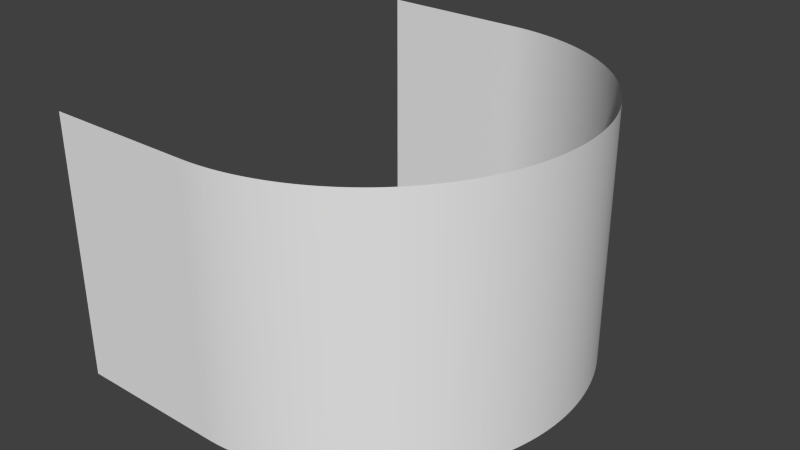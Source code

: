# Source: UIPlane.blend  (saved by Blender 2.74.0; exported with 4.5.12 LTS)
import bpy
from mathutils import Matrix  # noqa: F401  (used for matrix-valued properties, if any)

bpy.ops.wm.read_factory_settings(use_empty=True)
scene = bpy.context.scene
scene.name = 'Scene'

# ---- collections
col_collection_1 = bpy.data.collections.new('Collection 1'); scene.collection.children.link(col_collection_1)

# ---- world
world_world = bpy.data.worlds.new('World'); scene.world = world_world
world_world.color = (0.05088, 0.05088, 0.05088)
world_world.use_sun_shadow = False
world_world.sun_shadow_jitter_overblur = 0.0
world_world.cycles.sampling_method = 'MANUAL'
world_world.cycles.sample_map_resolution = 256

# ---- meshes
me_circle = bpy.data.meshes.new('Circle')
me_circle.from_pydata([(-0.2, 1.0, -0.6), (-0.05327, -0.9892, 0.6), (-0.07759, -0.9925, 0.6), (-0.102, -0.9952, 0.6), (-0.1264, -0.9973, 0.6), (-0.1509, -0.9988, 0.6), (-0.1755, -0.9997, 0.6), (-0.02905, 0.9853, 0.6), (-0.004919, 0.9808, 0.6), (0.01909, 0.9757, 0.6), (0.04297, 0.97, 0.6), (0.0667, 0.9638, 0.6), (0.09028, 0.9569, 0.6), (0.1137, 0.9495, 0.6), (0.1369, 0.9415, 0.6), (0.1599, 0.933, 0.6), (0.1827, 0.9239, 0.6), (0.2052, 0.9142, 0.6), (0.2275, 0.904, 0.6), (0.2496, 0.8932, 0.6), (0.2714, 0.8819, 0.6), (0.2929, 0.8701, 0.6), (0.3141, 0.8577, 0.6), (0.335, 0.8449, 0.6), (0.3556, 0.8315, 0.6), (0.3758, 0.8176, 0.6), (0.3957, 0.8032, 0.6), (0.4152, 0.7884, 0.6), (0.4344, 0.773, 0.6), (0.4532, 0.7572, 0.6), (0.4716, 0.741, 0.6), (0.4895, 0.7243, 0.6), (0.5071, 0.7071, 0.6), (0.5242, 0.6895, 0.6), (0.5409, 0.6716, 0.6), (0.5572, 0.6532, 0.6), (0.573, 0.6344, 0.6), (0.5883, 0.6152, 0.6), (0.6032, 0.5957, 0.6), (0.6176, 0.5758, 0.6), (0.6315, 0.5556, 0.6), (0.6448, 0.535, 0.6), (0.6577, 0.5141, 0.6), (0.6701, 0.4929, 0.6), (0.6819, 0.4714, 0.6), (0.6932, 0.4496, 0.6), (0.704, 0.4276, 0.6), (0.7142, 0.4052, 0.6), (0.7239, 0.3827, 0.6), (0.733, 0.3599, 0.6), (0.7415, 0.3369, 0.6), (0.7495, 0.3137, 0.6), (0.7569, 0.2903, 0.6), (0.7638, 0.2667, 0.6), (0.77, 0.243, 0.6), (0.7757, 0.2191, 0.6), (0.7808, 0.1951, 0.6), (0.7853, 0.171, 0.6), (0.7892, 0.1467, 0.6), (0.7925, 0.1224, 0.6), (0.7952, 0.09802, 0.6), (0.7973, 0.07357, 0.6), (0.7988, 0.04907, 0.6), (0.7997, 0.02455, 0.6), (0.8, 5.734e-06, 0.6), (0.7997, -0.02454, 0.6), (0.7988, -0.04906, 0.6), (0.7973, -0.07356, 0.6), (0.7952, -0.09801, 0.6), (0.7925, -0.1224, 0.6), (0.7892, -0.1467, 0.6), (0.7853, -0.171, 0.6), (0.7808, -0.1951, 0.6), (0.7757, -0.2191, 0.6), (0.77, -0.243, 0.6), (0.7638, -0.2667, 0.6), (0.7569, -0.2903, 0.6), (0.7495, -0.3137, 0.6), (0.7415, -0.3369, 0.6), (0.733, -0.3599, 0.6), (0.7239, -0.3827, 0.6), (0.7142, -0.4052, 0.6), (0.704, -0.4276, 0.6), (0.6932, -0.4496, 0.6), (0.6819, -0.4714, 0.6), (0.6701, -0.4929, 0.6), (0.6577, -0.5141, 0.6), (0.6449, -0.535, 0.6), (0.6315, -0.5556, 0.6), (0.6176, -0.5758, 0.6), (0.6032, -0.5957, 0.6), (0.5883, -0.6152, 0.6), (0.573, -0.6344, 0.6), (0.5572, -0.6532, 0.6), (0.541, -0.6716, 0.6), (0.5242, -0.6895, 0.6), (0.5071, -0.7071, 0.6), (0.4895, -0.7242, 0.6), (0.4716, -0.7409, 0.6), (0.4532, -0.7572, 0.6), (0.4344, -0.773, 0.6), (0.4152, -0.7883, 0.6), (0.3957, -0.8032, 0.6), (0.3758, -0.8176, 0.6), (0.3556, -0.8315, 0.6), (0.335, -0.8449, 0.6), (0.3141, -0.8577, 0.6), (0.2929, -0.8701, 0.6), (0.2714, -0.8819, 0.6), (0.2496, -0.8932, 0.6), (0.2276, -0.904, 0.6), (0.2052, -0.9142, 0.6), (0.1827, -0.9239, 0.6), (0.1599, -0.933, 0.6), (0.1369, -0.9415, 0.6), (0.1137, -0.9495, 0.6), (0.09029, -0.9569, 0.6), (0.06671, -0.9638, 0.6), (0.04298, -0.97, 0.6), (0.0191, -0.9757, 0.6), (-0.004908, -0.9808, 0.6), (-0.02904, -0.9853, 0.6), (-0.2, -1.0, 0.6), (-0.9, 1.0, 0.6), (-0.9, -1.0, 0.6), (-0.2, 1.0, 0.6), (-0.9, -1.0, -0.6), (-0.9, 1.0, -0.6), (-0.2, -1.0, -0.6), (-0.1755, -0.9997, -0.6), (-0.1509, -0.9988, -0.6), (-0.1264, -0.9973, -0.6), (-0.102, -0.9952, -0.6), (-0.07759, -0.9925, -0.6), (-0.05327, -0.9892, -0.6), (-0.02904, -0.9853, -0.6), (-0.004908, -0.9808, -0.6), (0.0191, -0.9757, -0.6), (0.04298, -0.97, -0.6), (0.06671, -0.9638, -0.6), (0.09029, -0.9569, -0.6), (0.1137, -0.9495, -0.6), (0.1369, -0.9415, -0.6), (0.1599, -0.933, -0.6), (0.1827, -0.9239, -0.6), (0.2052, -0.9142, -0.6), (0.2276, -0.904, -0.6), (0.2496, -0.8932, -0.6), (0.2714, -0.8819, -0.6), (0.2929, -0.8701, -0.6), (0.3141, -0.8577, -0.6), (0.335, -0.8449, -0.6), (0.3556, -0.8315, -0.6), (0.3758, -0.8176, -0.6), (0.3957, -0.8032, -0.6), (0.4152, -0.7883, -0.6), (0.4344, -0.773, -0.6), (0.4532, -0.7572, -0.6), (0.4716, -0.7409, -0.6), (0.4895, -0.7242, -0.6), (0.5071, -0.7071, -0.6), (0.5242, -0.6895, -0.6), (0.541, -0.6716, -0.6), (0.5572, -0.6532, -0.6), (0.573, -0.6344, -0.6), (0.5883, -0.6152, -0.6), (0.6032, -0.5957, -0.6), (0.6176, -0.5758, -0.6), (0.6315, -0.5556, -0.6), (0.6449, -0.535, -0.6), (0.6577, -0.5141, -0.6), (0.6701, -0.4929, -0.6), (0.6819, -0.4714, -0.6), (0.6932, -0.4496, -0.6), (0.704, -0.4276, -0.6), (0.7142, -0.4052, -0.6), (0.7239, -0.3827, -0.6), (0.733, -0.3599, -0.6), (0.7415, -0.3369, -0.6), (0.7495, -0.3137, -0.6), (0.7569, -0.2903, -0.6), (0.7638, -0.2667, -0.6), (0.77, -0.243, -0.6), (0.7757, -0.2191, -0.6), (0.7808, -0.1951, -0.6), (0.7853, -0.171, -0.6), (0.7892, -0.1467, -0.6), (0.7925, -0.1224, -0.6), (0.7952, -0.09801, -0.6), (0.7973, -0.07356, -0.6), (0.7988, -0.04906, -0.6), (0.7997, -0.02454, -0.6), (0.8, 5.734e-06, -0.6), (0.7997, 0.02455, -0.6), (0.7988, 0.04907, -0.6), (0.7973, 0.07357, -0.6), (0.7952, 0.09802, -0.6), (0.7925, 0.1224, -0.6), (0.7892, 0.1467, -0.6), (0.7853, 0.171, -0.6), (0.7808, 0.1951, -0.6), (0.7757, 0.2191, -0.6), (0.77, 0.243, -0.6), (0.7638, 0.2667, -0.6), (0.7569, 0.2903, -0.6), (0.7495, 0.3137, -0.6), (0.7415, 0.3369, -0.6), (0.733, 0.3599, -0.6), (0.7239, 0.3827, -0.6), (0.7142, 0.4052, -0.6), (0.704, 0.4276, -0.6), (0.6932, 0.4496, -0.6), (0.6819, 0.4714, -0.6), (0.6701, 0.4929, -0.6), (0.6577, 0.5141, -0.6), (0.6448, 0.535, -0.6), (0.6315, 0.5556, -0.6), (0.6176, 0.5758, -0.6), (0.6032, 0.5957, -0.6), (0.5883, 0.6152, -0.6), (0.573, 0.6344, -0.6), (0.5572, 0.6532, -0.6), (0.5409, 0.6716, -0.6), (0.5242, 0.6895, -0.6), (0.5071, 0.7071, -0.6), (0.4895, 0.7243, -0.6), (0.4716, 0.741, -0.6), (0.4532, 0.7572, -0.6), (0.4344, 0.773, -0.6), (0.4152, 0.7884, -0.6), (0.3957, 0.8032, -0.6), (0.3758, 0.8176, -0.6), (0.3556, 0.8315, -0.6), (0.335, 0.8449, -0.6), (0.3141, 0.8577, -0.6), (0.2929, 0.8701, -0.6), (0.2714, 0.8819, -0.6), (0.2496, 0.8932, -0.6), (0.2275, 0.904, -0.6), (0.2052, 0.9142, -0.6), (0.1827, 0.9239, -0.6), (0.1599, 0.933, -0.6), (0.1369, 0.9415, -0.6), (0.1137, 0.9495, -0.6), (0.09028, 0.9569, -0.6), (0.0667, 0.9638, -0.6), (0.04297, 0.97, -0.6), (0.01909, 0.9757, -0.6), (-0.004919, 0.9808, -0.6), (-0.02905, 0.9853, -0.6), (-0.05328, 0.9892, -0.6), (-0.0776, 0.9925, -0.6), (-0.102, 0.9952, -0.6), (-0.1264, 0.9973, -0.6), (-0.1509, 0.9988, -0.6), (-0.1755, 0.9997, -0.6), (-0.05328, 0.9892, 0.6), (-0.0776, 0.9925, 0.6), (-0.102, 0.9952, 0.6), (-0.1264, 0.9973, 0.6), (-0.1509, 0.9988, 0.6), (-0.1755, 0.9997, 0.6), (-0.8562, 1.0, 0.6), (-0.8125, 1.0, 0.6), (-0.7688, 1.0, 0.6), (-0.725, 1.0, 0.6), (-0.6813, 1.0, 0.6), (-0.6375, 1.0, 0.6), (-0.5938, 1.0, 0.6), (-0.55, 1.0, 0.6), (-0.5063, 1.0, 0.6), (-0.4625, 1.0, 0.6), (-0.4188, 1.0, 0.6), (-0.375, 1.0, 0.6), (-0.3313, 1.0, 0.6), (-0.2875, 1.0, 0.6), (-0.2438, 1.0, 0.6), (-0.2437, -1.0, 0.6), (-0.2875, -1.0, 0.6), (-0.3312, -1.0, 0.6), (-0.375, -1.0, 0.6), (-0.4187, -1.0, 0.6), (-0.4625, -1.0, 0.6), (-0.5062, -1.0, 0.6), (-0.55, -1.0, 0.6), (-0.5937, -1.0, 0.6), (-0.6375, -1.0, 0.6), (-0.6812, -1.0, 0.6), (-0.725, -1.0, 0.6), (-0.7687, -1.0, 0.6), (-0.8125, -1.0, 0.6), (-0.8562, -1.0, 0.6), (-0.2437, -1.0, -0.6), (-0.2875, -1.0, -0.6), (-0.3312, -1.0, -0.6), (-0.375, -1.0, -0.6), (-0.4187, -1.0, -0.6), (-0.4625, -1.0, -0.6), (-0.5062, -1.0, -0.6), (-0.55, -1.0, -0.6), (-0.5937, -1.0, -0.6), (-0.6375, -1.0, -0.6), (-0.6812, -1.0, -0.6), (-0.725, -1.0, -0.6), (-0.7687, -1.0, -0.6), (-0.8125, -1.0, -0.6), (-0.8562, -1.0, -0.6), (-0.8563, 1.0, -0.6), (-0.8125, 1.0, -0.6), (-0.7688, 1.0, -0.6), (-0.725, 1.0, -0.6), (-0.6813, 1.0, -0.6), (-0.6375, 1.0, -0.6), (-0.5938, 1.0, -0.6), (-0.55, 1.0, -0.6), (-0.5063, 1.0, -0.6), (-0.4625, 1.0, -0.6), (-0.4188, 1.0, -0.6), (-0.375, 1.0, -0.6), (-0.3313, 1.0, -0.6), (-0.2875, 1.0, -0.6), (-0.2438, 1.0, -0.6)], [], [(242, 14, 13, 243), (175, 81, 80, 176), (202, 54, 53, 203), (135, 121, 120, 136), (229, 27, 26, 230), (162, 94, 93, 163), (189, 67, 66, 190), (216, 40, 39, 217), (149, 107, 106, 150), (243, 13, 12, 244), (176, 80, 79, 177), (203, 53, 52, 204), (136, 120, 119, 137), (230, 26, 25, 231), (163, 93, 92, 164), (190, 66, 65, 191), (217, 39, 38, 218), (150, 106, 105, 151), (244, 12, 11, 245), (177, 79, 78, 178), (204, 52, 51, 205), (137, 119, 118, 138), (231, 25, 24, 232), (164, 92, 91, 165), (191, 65, 64, 192), (218, 38, 37, 219), (151, 105, 104, 152), (245, 11, 10, 246), (178, 78, 77, 179), (205, 51, 50, 206), (138, 118, 117, 139), (232, 24, 23, 233), (165, 91, 90, 166), (192, 64, 63, 193), (219, 37, 36, 220), (152, 104, 103, 153), (246, 10, 9, 247), (179, 77, 76, 180), (206, 50, 49, 207), (139, 117, 116, 140), (233, 23, 22, 234), (166, 90, 89, 167), (193, 63, 62, 194), (292, 277, 122, 128), (220, 36, 35, 221), (153, 103, 102, 154), (247, 9, 8, 248), (180, 76, 75, 181), (207, 49, 48, 208), (140, 116, 115, 141), (234, 22, 21, 235), (167, 89, 88, 168), (194, 62, 61, 195), (307, 262, 123, 127), (221, 35, 34, 222), (154, 102, 101, 155), (248, 8, 7, 249), (181, 75, 74, 182), (208, 48, 47, 209), (141, 115, 114, 142), (168, 88, 87, 169), (235, 21, 20, 236), (195, 61, 60, 196), (128, 122, 6, 129), (222, 34, 33, 223), (155, 101, 100, 156), (249, 7, 256, 250), (182, 74, 73, 183), (209, 47, 46, 210), (142, 114, 113, 143), (236, 20, 19, 237), (169, 87, 86, 170), (196, 60, 59, 197), (129, 6, 5, 130), (223, 33, 32, 224), (156, 100, 99, 157), (250, 256, 257, 251), (183, 73, 72, 184), (210, 46, 45, 211), (143, 113, 112, 144), (237, 19, 18, 238), (170, 86, 85, 171), (197, 59, 58, 198), (130, 5, 4, 131), (224, 32, 31, 225), (157, 99, 98, 158), (251, 257, 258, 252), (184, 72, 71, 185), (211, 45, 44, 212), (144, 112, 111, 145), (238, 18, 17, 239), (171, 85, 84, 172), (131, 4, 3, 132), (198, 58, 57, 199), (225, 31, 30, 226), (158, 98, 97, 159), (252, 258, 259, 253), (185, 71, 70, 186), (212, 44, 43, 213), (145, 111, 110, 146), (239, 17, 16, 240), (172, 84, 83, 173), (199, 57, 56, 200), (132, 3, 2, 133), (226, 30, 29, 227), (159, 97, 96, 160), (253, 259, 260, 254), (186, 70, 69, 187), (146, 110, 109, 147), (213, 43, 42, 214), (240, 16, 15, 241), (173, 83, 82, 174), (200, 56, 55, 201), (133, 2, 1, 134), (227, 29, 28, 228), (160, 96, 95, 161), (254, 260, 261, 255), (187, 69, 68, 188), (214, 42, 41, 215), (147, 109, 108, 148), (241, 15, 14, 242), (174, 82, 81, 175), (201, 55, 54, 202), (134, 1, 121, 135), (228, 28, 27, 229), (161, 95, 94, 162), (255, 261, 125, 0), (188, 68, 67, 189), (215, 41, 40, 216), (148, 108, 107, 149), (0, 125, 276, 321), (321, 276, 275, 320), (320, 275, 274, 319), (319, 274, 273, 318), (318, 273, 272, 317), (317, 272, 271, 316), (316, 271, 270, 315), (315, 270, 269, 314), (314, 269, 268, 313), (313, 268, 267, 312), (312, 267, 266, 311), (311, 266, 265, 310), (310, 265, 264, 309), (309, 264, 263, 308), (308, 263, 262, 307), (126, 124, 291, 306), (306, 291, 290, 305), (305, 290, 289, 304), (304, 289, 288, 303), (303, 288, 287, 302), (302, 287, 286, 301), (301, 286, 285, 300), (300, 285, 284, 299), (299, 284, 283, 298), (298, 283, 282, 297), (297, 282, 281, 296), (296, 281, 280, 295), (295, 280, 279, 294), (294, 279, 278, 293), (293, 278, 277, 292)])
_uv = me_circle.uv_layers.new(name='UVMap')
_uv.uv.foreach_set('vector', [0.7705, 1.0, 0.7705, 5.96e-08, 0.7759, 0.0, 0.7759, 1.0, 0.4089, 1.0, 0.4089, 0.0, 0.4143, 0.0, 0.4143, 1.0, 0.5546, 1.0, 0.5546, 0.0, 0.56, 0.0, 0.56, 1.0, 0.193, 1.0, 0.193, 0.0, 0.1984, 0.0, 0.1984, 1.0, 0.7003, 1.0, 0.7003, 0.0, 0.7057, 0.0, 0.7057, 1.0, 0.3387, 1.0, 0.3387, 0.0, 0.3441, 0.0, 0.3441, 1.0, 0.4844, 1.0, 0.4844, 0.0, 0.4898, 0.0, 0.4898, 1.0, 0.6302, 1.0, 0.6302, 0.0, 0.6356, 0.0, 0.6356, 1.0, 0.2685, 1.0, 0.2685, 0.0, 0.2739, 0.0, 0.2739, 1.0, 0.7759, 1.0, 0.7759, 0.0, 0.7813, 0.0, 0.7813, 1.0, 0.4143, 1.0, 0.4143, 0.0, 0.4197, 0.0, 0.4197, 1.0, 0.56, 1.0, 0.56, 0.0, 0.5654, 0.0, 0.5654, 1.0, 0.1984, 1.0, 0.1984, 0.0, 0.2038, 0.0, 0.2038, 1.0, 0.7057, 1.0, 0.7057, 0.0, 0.7111, 5.96e-08, 0.7111, 1.0, 0.3441, 1.0, 0.3441, 0.0, 0.3495, 0.0, 0.3495, 1.0, 0.4898, 1.0, 0.4898, 0.0, 0.4952, 0.0, 0.4952, 1.0, 0.6356, 1.0, 0.6356, 0.0, 0.641, 0.0, 0.641, 1.0, 0.2739, 1.0, 0.2739, 0.0, 0.2793, 0.0, 0.2793, 1.0, 0.7813, 1.0, 0.7813, 0.0, 0.7867, 0.0, 0.7867, 1.0, 0.4197, 1.0, 0.4197, 0.0, 0.4251, 0.0, 0.4251, 1.0, 0.5654, 1.0, 0.5654, 0.0, 0.5708, 0.0, 0.5708, 1.0, 0.2038, 1.0, 0.2038, 0.0, 0.2092, 0.0, 0.2092, 1.0, 0.7111, 1.0, 0.7111, 5.96e-08, 0.7165, 0.0, 0.7165, 1.0, 0.3495, 1.0, 0.3495, 0.0, 0.3549, 0.0, 0.3549, 1.0, 0.4952, 1.0, 0.4952, 0.0, 0.5006, 0.0, 0.5006, 1.0, 0.641, 1.0, 0.641, 0.0, 0.6464, 0.0, 0.6464, 1.0, 0.2793, 1.0, 0.2793, 0.0, 0.2847, 0.0, 0.2847, 1.0, 0.7867, 1.0, 0.7867, 0.0, 0.7921, 5.96e-08, 0.7921, 1.0, 0.4251, 1.0, 0.4251, 0.0, 0.4305, 0.0, 0.4305, 1.0, 0.5708, 1.0, 0.5708, 0.0, 0.5762, 0.0, 0.5762, 1.0, 0.2092, 1.0, 0.2092, 0.0, 0.2146, 0.0, 0.2146, 1.0, 0.7165, 1.0, 0.7165, 0.0, 0.7219, 0.0, 0.7219, 1.0, 0.3549, 1.0, 0.3549, 0.0, 0.3603, 0.0, 0.3603, 1.0, 0.5006, 1.0, 0.5006, 0.0, 0.506, 0.0, 0.506, 1.0, 0.6464, 1.0, 0.6464, 0.0, 0.6518, 0.0, 0.6518, 1.0, 0.2847, 1.0, 0.2847, 0.0, 0.2901, 0.0, 0.2901, 1.0, 0.7921, 1.0, 0.7921, 5.96e-08, 0.7975, 0.0, 0.7975, 1.0, 0.4305, 1.0, 0.4305, 0.0, 0.4359, 0.0, 0.4359, 1.0, 0.5762, 1.0, 0.5762, 0.0, 0.5816, 0.0, 0.5816, 1.0, 0.2146, 1.0, 0.2146, 0.0, 0.22, 0.0, 0.22, 1.0, 0.7219, 1.0, 0.7219, 0.0, 0.7273, 0.0, 0.7273, 1.0, 0.3603, 1.0, 0.3603, 0.0, 0.3657, 0.0, 0.3657, 1.0, 0.506, 1.0, 0.506, 0.0, 0.5114, 0.0, 0.5114, 1.0, 0.1456, 1.0, 0.1456, 0.0, 0.1552, 0.0, 0.1552, 1.0, 0.6518, 1.0, 0.6518, 0.0, 0.6571, 0.0, 0.6572, 1.0, 0.2901, 1.0, 0.2901, 0.0, 0.2955, 0.0, 0.2955, 1.0, 0.7975, 1.0, 0.7975, 0.0, 0.8029, 0.0, 0.8029, 1.0, 0.4359, 1.0, 0.4359, 0.0, 0.4413, 0.0, 0.4413, 1.0, 0.5816, 1.0, 0.5816, 0.0, 0.587, 0.0, 0.587, 1.0, 0.22, 1.0, 0.22, 0.0, 0.2254, 0.0, 0.2254, 1.0, 0.7273, 1.0, 0.7273, 0.0, 0.7327, 5.96e-08, 0.7327, 1.0, 0.3657, 1.0, 0.3657, 0.0, 0.3711, 0.0, 0.3711, 1.0, 0.5114, 1.0, 0.5114, 0.0, 0.5168, 0.0, 0.5168, 1.0, 0.9904, 1.0, 0.9904, 5.96e-08, 1.0, 1.192e-07, 1.0, 1.0, 0.6572, 1.0, 0.6571, 0.0, 0.6625, 0.0, 0.6625, 1.0, 0.2955, 1.0, 0.2955, 0.0, 0.3009, 0.0, 0.3009, 1.0, 0.8029, 1.0, 0.8029, 0.0, 0.8083, 0.0, 0.8083, 1.0, 0.4413, 1.0, 0.4413, 0.0, 0.4467, 0.0, 0.4467, 1.0, 0.587, 1.0, 0.587, 0.0, 0.5924, 0.0, 0.5924, 1.0, 0.2254, 1.0, 0.2254, 0.0, 0.2308, 0.0, 0.2308, 1.0, 0.3711, 1.0, 0.3711, 0.0, 0.3765, 0.0, 0.3765, 1.0, 0.7327, 1.0, 0.7327, 5.96e-08, 0.7381, 0.0, 0.7381, 1.0, 0.5168, 1.0, 0.5168, 0.0, 0.5222, 0.0, 0.5222, 1.0, 0.1552, 1.0, 0.1552, 0.0, 0.1606, 0.0, 0.1606, 1.0, 0.6625, 1.0, 0.6625, 0.0, 0.6679, 0.0, 0.6679, 1.0, 0.3009, 1.0, 0.3009, 0.0, 0.3063, 0.0, 0.3063, 1.0, 0.8083, 1.0, 0.8083, 0.0, 0.8137, 0.0, 0.8137, 1.0, 0.4467, 1.0, 0.4467, 0.0, 0.452, 0.0, 0.4521, 1.0, 0.5924, 1.0, 0.5924, 0.0, 0.5978, 0.0, 0.5978, 1.0, 0.2308, 1.0, 0.2308, 0.0, 0.2362, 0.0, 0.2362, 1.0, 0.7381, 1.0, 0.7381, 0.0, 0.7435, 0.0, 0.7435, 1.0, 0.3765, 1.0, 0.3765, 0.0, 0.3819, 0.0, 0.3819, 1.0, 0.5222, 1.0, 0.5222, 0.0, 0.5276, 0.0, 0.5276, 1.0, 0.1606, 1.0, 0.1606, 0.0, 0.166, 0.0, 0.166, 1.0, 0.6679, 1.0, 0.6679, 0.0, 0.6733, 0.0, 0.6733, 1.0, 0.3063, 1.0, 0.3063, 0.0, 0.3117, 0.0, 0.3117, 1.0, 0.8137, 1.0, 0.8137, 0.0, 0.8191, 0.0, 0.8191, 1.0, 0.4521, 1.0, 0.452, 0.0, 0.4574, 0.0, 0.4574, 1.0, 0.5978, 1.0, 0.5978, 0.0, 0.6032, 0.0, 0.6032, 1.0, 0.2362, 1.0, 0.2362, 0.0, 0.2415, 0.0, 0.2416, 1.0, 0.7435, 1.0, 0.7435, 0.0, 0.7489, 0.0, 0.7489, 1.0, 0.3819, 1.0, 0.3819, 0.0, 0.3873, 0.0, 0.3873, 1.0, 0.5276, 1.0, 0.5276, 0.0, 0.533, 0.0, 0.533, 1.0, 0.166, 1.0, 0.166, 0.0, 0.1714, 0.0, 0.1714, 1.0, 0.6733, 1.0, 0.6733, 0.0, 0.6787, 0.0, 0.6787, 1.0, 0.3117, 1.0, 0.3117, 0.0, 0.3171, 0.0, 0.3171, 1.0, 0.8191, 1.0, 0.8191, 0.0, 0.8245, 0.0, 0.8245, 1.0, 0.4574, 1.0, 0.4574, 0.0, 0.4628, 0.0, 0.4628, 1.0, 0.6032, 1.0, 0.6032, 0.0, 0.6086, 0.0, 0.6086, 1.0, 0.2416, 1.0, 0.2415, 0.0, 0.2469, 0.0, 0.247, 1.0, 0.7489, 1.0, 0.7489, 0.0, 0.7543, 0.0, 0.7543, 1.0, 0.3873, 1.0, 0.3873, 0.0, 0.3927, 0.0, 0.3927, 1.0, 0.1714, 1.0, 0.1714, 0.0, 0.1768, 0.0, 0.1768, 1.0, 0.533, 1.0, 0.533, 0.0, 0.5384, 0.0, 0.5384, 1.0, 0.6787, 1.0, 0.6787, 0.0, 0.6841, 0.0, 0.6841, 1.0, 0.3171, 1.0, 0.3171, 0.0, 0.3225, 0.0, 0.3225, 1.0, 0.8245, 1.0, 0.8245, 0.0, 0.8299, 0.0, 0.8299, 1.0, 0.4628, 1.0, 0.4628, 0.0, 0.4682, 0.0, 0.4682, 1.0, 0.6086, 1.0, 0.6086, 0.0, 0.614, 0.0, 0.614, 1.0, 0.247, 1.0, 0.2469, 0.0, 0.2523, 0.0, 0.2523, 1.0, 0.7543, 1.0, 0.7543, 0.0, 0.7597, 0.0, 0.7597, 1.0, 0.3927, 1.0, 0.3927, 0.0, 0.3981, 0.0, 0.3981, 1.0, 0.5384, 1.0, 0.5384, 0.0, 0.5438, 0.0, 0.5438, 1.0, 0.1768, 1.0, 0.1768, 0.0, 0.1822, 0.0, 0.1822, 1.0, 0.6841, 1.0, 0.6841, 0.0, 0.6895, 0.0, 0.6895, 1.0, 0.3225, 1.0, 0.3225, 0.0, 0.3279, 0.0, 0.3279, 1.0, 0.8299, 1.0, 0.8299, 0.0, 0.8353, 0.0, 0.8353, 1.0, 0.4682, 1.0, 0.4682, 0.0, 0.4736, 0.0, 0.4736, 1.0, 0.2523, 1.0, 0.2523, 0.0, 0.2577, 0.0, 0.2577, 1.0, 0.614, 1.0, 0.614, 0.0, 0.6194, 0.0, 0.6194, 1.0, 0.7597, 1.0, 0.7597, 0.0, 0.7651, 0.0, 0.7651, 1.0, 0.3981, 1.0, 0.3981, 0.0, 0.4035, 0.0, 0.4035, 1.0, 0.5438, 1.0, 0.5438, 0.0, 0.5492, 0.0, 0.5492, 1.0, 0.1822, 1.0, 0.1822, 0.0, 0.1876, 0.0, 0.1876, 1.0, 0.6895, 1.0, 0.6895, 0.0, 0.6949, 0.0, 0.6949, 1.0, 0.3279, 1.0, 0.3279, 0.0, 0.3333, 0.0, 0.3333, 1.0, 0.8353, 1.0, 0.8353, 0.0, 0.8407, 0.0, 0.8407, 1.0, 0.4736, 1.0, 0.4736, 0.0, 0.479, 0.0, 0.479, 1.0, 0.6194, 1.0, 0.6194, 0.0, 0.6248, 0.0, 0.6248, 1.0, 0.2577, 1.0, 0.2577, 0.0, 0.2631, 0.0, 0.2631, 1.0, 0.7651, 1.0, 0.7651, 0.0, 0.7705, 5.96e-08, 0.7705, 1.0, 0.4035, 1.0, 0.4035, 0.0, 0.4089, 0.0, 0.4089, 1.0, 0.5492, 1.0, 0.5492, 0.0, 0.5546, 0.0, 0.5546, 1.0, 0.1876, 1.0, 0.1876, 0.0, 0.193, 0.0, 0.193, 1.0, 0.6949, 1.0, 0.6949, 0.0, 0.7003, 0.0, 0.7003, 1.0, 0.3333, 1.0, 0.3333, 0.0, 0.3387, 0.0, 0.3387, 1.0, 0.8407, 1.0, 0.8407, 0.0, 0.8461, 5.96e-08, 0.8461, 1.0, 0.479, 1.0, 0.479, 0.0, 0.4844, 0.0, 0.4844, 1.0, 0.6248, 1.0, 0.6248, 0.0, 0.6302, 0.0, 0.6302, 1.0, 0.2631, 1.0, 0.2631, 0.0, 0.2685, 0.0, 0.2685, 1.0, 0.8461, 1.0, 0.8461, 5.96e-08, 0.8557, 0.0, 0.8557, 1.0, 0.8557, 1.0, 0.8557, 0.0, 0.8653, 5.96e-08, 0.8653, 1.0, 0.8653, 1.0, 0.8653, 5.96e-08, 0.8749, 0.0, 0.8749, 1.0, 0.8749, 1.0, 0.8749, 0.0, 0.8845, 5.96e-08, 0.8845, 1.0, 0.8845, 1.0, 0.8845, 5.96e-08, 0.8942, 0.0, 0.8942, 1.0, 0.8942, 1.0, 0.8942, 0.0, 0.9038, 5.96e-08, 0.9038, 1.0, 0.9038, 1.0, 0.9038, 5.96e-08, 0.9134, 5.96e-08, 0.9134, 1.0, 0.9134, 1.0, 0.9134, 5.96e-08, 0.923, 0.0, 0.923, 1.0, 0.923, 1.0, 0.923, 0.0, 0.9326, 5.96e-08, 0.9326, 1.0, 0.9326, 1.0, 0.9326, 5.96e-08, 0.9423, 0.0, 0.9423, 1.0, 0.9423, 1.0, 0.9423, 0.0, 0.9519, 5.96e-08, 0.9519, 1.0, 0.9519, 1.0, 0.9519, 5.96e-08, 0.9615, 0.0, 0.9615, 1.0, 0.9615, 1.0, 0.9615, 0.0, 0.9711, 5.96e-08, 0.9711, 1.0, 0.9711, 1.0, 0.9711, 5.96e-08, 0.9808, 0.0, 0.9808, 1.0, 0.9808, 1.0, 0.9808, 0.0, 0.9904, 5.96e-08, 0.9904, 1.0, 0.001257, 1.0, 0.001248, -5.96e-08, 0.01087, -5.96e-08, 0.01088, 1.0, 0.01088, 1.0, 0.01087, -5.96e-08, 0.02049, -5.96e-08, 0.0205, 1.0, 0.0205, 1.0, 0.02049, -5.96e-08, 0.03011, -5.96e-08, 0.03012, 1.0, 0.03012, 1.0, 0.03011, -5.96e-08, 0.03973, -5.96e-08, 0.03974, 1.0, 0.03974, 1.0, 0.03973, -5.96e-08, 0.04936, -5.96e-08, 0.04936, 1.0, 0.04936, 1.0, 0.04936, -5.96e-08, 0.05898, -5.96e-08, 0.05898, 1.0, 0.05898, 1.0, 0.05898, -5.96e-08, 0.0686, -5.96e-08, 0.06861, 1.0, 0.06861, 1.0, 0.0686, -5.96e-08, 0.07822, -5.96e-08, 0.07823, 1.0, 0.07823, 1.0, 0.07822, -5.96e-08, 0.08784, -5.96e-08, 0.08785, 1.0, 0.08785, 1.0, 0.08784, -5.96e-08, 0.09746, -5.96e-08, 0.09747, 1.0, 0.09747, 1.0, 0.09746, -5.96e-08, 0.1071, 0.0, 0.1071, 1.0, 0.1071, 1.0, 0.1071, 0.0, 0.1167, 0.0, 0.1167, 1.0, 0.1167, 1.0, 0.1167, 0.0, 0.1263, 0.0, 0.1263, 1.0, 0.1263, 1.0, 0.1263, 0.0, 0.1359, 0.0, 0.136, 1.0, 0.136, 1.0, 0.1359, 0.0, 0.1456, 0.0, 0.1456, 1.0])
me_circle.use_remesh_preserve_volume = False
me_circle.use_remesh_preserve_attributes = False
me_circle.use_mirror_vertex_groups = False
me_circle.update()

# ---- objects
ob_circle = bpy.data.objects.new('Circle', me_circle)

# ---- transforms, parenting, visibility, modifiers, constraints
ob_circle.location = (0.0, 0.0, 0.0)
ob_circle.lineart.crease_threshold = 0.0

# ---- collection membership
col_collection_1.objects.link(ob_circle)

# ---- scene / render settings (as saved in the file)
scene.frame_start = 1; scene.frame_end = 250; scene.frame_set(1)
scene.render.engine = 'BLENDER_EEVEE_NEXT'
scene.render.resolution_percentage = 50
scene.render.dither_intensity = 0.0
scene.cycles.use_denoising = False
scene.cycles.samples = 10
scene.cycles.sampling_pattern = 'TABULATED_SOBOL'
scene.cycles.light_sampling_threshold = 0.0
scene.cycles.use_adaptive_sampling = False
scene.cycles.use_light_tree = False
scene.cycles.blur_glossy = 0.0
scene.cycles.pixel_filter_type = 'GAUSSIAN'
scene.cycles.sample_clamp_indirect = 0.0
scene.view_settings.view_transform = 'Standard'
bpy.context.view_layer.update()

# ---- added for rendering (the .blend has no active camera and no usable light): camera, sun
cam_auto = bpy.data.cameras.new('AutoCamera')
cam_auto.lens = 50.0
cam_auto.sensor_width = 36.0
cam_auto.clip_end = 1000.0
ob_auto_camera = bpy.data.objects.new('AutoCamera', cam_auto)
scene.collection.objects.link(ob_auto_camera)
ob_auto_camera.location = (2.62036, -3.20443, 2.13629)
ob_auto_camera.rotation_euler = (1.09748, -7.21219e-08, 0.694738)
scene.camera = ob_auto_camera
light_auto_sun = bpy.data.lights.new('AutoSun', 'SUN')
light_auto_sun.energy = 3.0
light_auto_sun.angle = 0.0523599
ob_auto_sun = bpy.data.objects.new('AutoSun', light_auto_sun)
scene.collection.objects.link(ob_auto_sun)
ob_auto_sun.rotation_euler = (0.872665, 0.174533, 0.523599)
bpy.context.view_layer.update()
